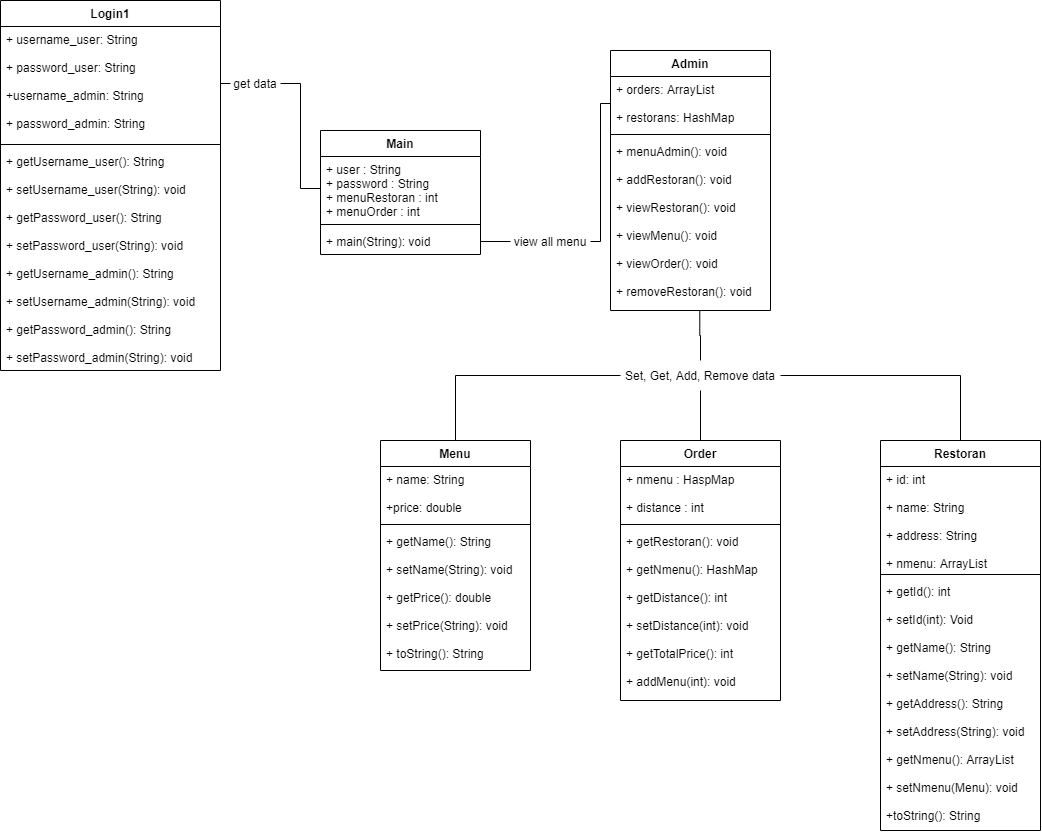

The diagram above was exported from draw.io. Its source (the exported page's mxGraphModel, read from the mxfile embedded in the PNG):
<mxGraphModel dx="1440" dy="677" grid="1" gridSize="10" guides="1" tooltips="1" connect="1" arrows="1" fold="1" page="1" pageScale="1" pageWidth="850" pageHeight="1100" math="0" shadow="0">
  <root>
    <mxCell id="0" />
    <mxCell id="1" parent="0" />
    <mxCell id="24uc9b9jZ3Hnef9k7WBT-8" value="Order" style="swimlane;fontStyle=1;align=center;verticalAlign=top;childLayout=stackLayout;horizontal=1;startSize=26;horizontalStack=0;resizeParent=1;resizeParentMax=0;resizeLast=0;collapsible=1;marginBottom=0;" parent="1" vertex="1">
      <mxGeometry x="640" y="500" width="160" height="260" as="geometry" />
    </mxCell>
    <mxCell id="24uc9b9jZ3Hnef9k7WBT-9" value="+ nmenu : HaspMap&#10;&#10;+ distance : int&#10;&#10;" style="text;strokeColor=none;fillColor=none;align=left;verticalAlign=top;spacingLeft=4;spacingRight=4;overflow=hidden;rotatable=0;points=[[0,0.5],[1,0.5]];portConstraint=eastwest;" parent="24uc9b9jZ3Hnef9k7WBT-8" vertex="1">
      <mxGeometry y="26" width="160" height="54" as="geometry" />
    </mxCell>
    <mxCell id="24uc9b9jZ3Hnef9k7WBT-10" value="" style="line;strokeWidth=1;fillColor=none;align=left;verticalAlign=middle;spacingTop=-1;spacingLeft=3;spacingRight=3;rotatable=0;labelPosition=right;points=[];portConstraint=eastwest;" parent="24uc9b9jZ3Hnef9k7WBT-8" vertex="1">
      <mxGeometry y="80" width="160" height="8" as="geometry" />
    </mxCell>
    <mxCell id="24uc9b9jZ3Hnef9k7WBT-11" value="+ getRestoran(): void&#10;&#10;+ getNmenu(): HashMap&#10;&#10;+ getDistance(): int&#10;&#10;+ setDistance(int): void&#10;&#10;+ getTotalPrice(): int&#10;&#10;+ addMenu(int): void&#10;&#10;" style="text;strokeColor=none;fillColor=none;align=left;verticalAlign=top;spacingLeft=4;spacingRight=4;overflow=hidden;rotatable=0;points=[[0,0.5],[1,0.5]];portConstraint=eastwest;" parent="24uc9b9jZ3Hnef9k7WBT-8" vertex="1">
      <mxGeometry y="88" width="160" height="172" as="geometry" />
    </mxCell>
    <mxCell id="24uc9b9jZ3Hnef9k7WBT-14" value="Main" style="swimlane;fontStyle=1;align=center;verticalAlign=top;childLayout=stackLayout;horizontal=1;startSize=26;horizontalStack=0;resizeParent=1;resizeParentMax=0;resizeLast=0;collapsible=1;marginBottom=0;" parent="1" vertex="1">
      <mxGeometry x="340" y="190" width="160" height="124" as="geometry" />
    </mxCell>
    <mxCell id="24uc9b9jZ3Hnef9k7WBT-15" value="+ user : String&#10;+ password : String&#10;+ menuRestoran : int&#10;+ menuOrder : int&#10;&#10;&#10;" style="text;strokeColor=none;fillColor=none;align=left;verticalAlign=top;spacingLeft=4;spacingRight=4;overflow=hidden;rotatable=0;points=[[0,0.5],[1,0.5]];portConstraint=eastwest;" parent="24uc9b9jZ3Hnef9k7WBT-14" vertex="1">
      <mxGeometry y="26" width="160" height="64" as="geometry" />
    </mxCell>
    <mxCell id="24uc9b9jZ3Hnef9k7WBT-16" value="" style="line;strokeWidth=1;fillColor=none;align=left;verticalAlign=middle;spacingTop=-1;spacingLeft=3;spacingRight=3;rotatable=0;labelPosition=right;points=[];portConstraint=eastwest;" parent="24uc9b9jZ3Hnef9k7WBT-14" vertex="1">
      <mxGeometry y="90" width="160" height="8" as="geometry" />
    </mxCell>
    <mxCell id="24uc9b9jZ3Hnef9k7WBT-17" value="+ main(String): void" style="text;strokeColor=none;fillColor=none;align=left;verticalAlign=top;spacingLeft=4;spacingRight=4;overflow=hidden;rotatable=0;points=[[0,0.5],[1,0.5]];portConstraint=eastwest;" parent="24uc9b9jZ3Hnef9k7WBT-14" vertex="1">
      <mxGeometry y="98" width="160" height="26" as="geometry" />
    </mxCell>
    <mxCell id="24uc9b9jZ3Hnef9k7WBT-18" value="Menu" style="swimlane;fontStyle=1;align=center;verticalAlign=top;childLayout=stackLayout;horizontal=1;startSize=26;horizontalStack=0;resizeParent=1;resizeParentMax=0;resizeLast=0;collapsible=1;marginBottom=0;" parent="1" vertex="1">
      <mxGeometry x="400" y="500" width="150" height="230" as="geometry" />
    </mxCell>
    <mxCell id="24uc9b9jZ3Hnef9k7WBT-19" value="+ name: String&#10;&#10;+price: double" style="text;strokeColor=none;fillColor=none;align=left;verticalAlign=top;spacingLeft=4;spacingRight=4;overflow=hidden;rotatable=0;points=[[0,0.5],[1,0.5]];portConstraint=eastwest;" parent="24uc9b9jZ3Hnef9k7WBT-18" vertex="1">
      <mxGeometry y="26" width="150" height="54" as="geometry" />
    </mxCell>
    <mxCell id="24uc9b9jZ3Hnef9k7WBT-20" value="" style="line;strokeWidth=1;fillColor=none;align=left;verticalAlign=middle;spacingTop=-1;spacingLeft=3;spacingRight=3;rotatable=0;labelPosition=right;points=[];portConstraint=eastwest;" parent="24uc9b9jZ3Hnef9k7WBT-18" vertex="1">
      <mxGeometry y="80" width="150" height="8" as="geometry" />
    </mxCell>
    <mxCell id="24uc9b9jZ3Hnef9k7WBT-21" value="+ getName(): String&#10;&#10;+ setName(String): void&#10;&#10;+ getPrice(): double&#10;&#10;+ setPrice(String): void&#10;&#10;+ toString(): String" style="text;strokeColor=none;fillColor=none;align=left;verticalAlign=top;spacingLeft=4;spacingRight=4;overflow=hidden;rotatable=0;points=[[0,0.5],[1,0.5]];portConstraint=eastwest;" parent="24uc9b9jZ3Hnef9k7WBT-18" vertex="1">
      <mxGeometry y="88" width="150" height="142" as="geometry" />
    </mxCell>
    <mxCell id="24uc9b9jZ3Hnef9k7WBT-22" value="Admin" style="swimlane;fontStyle=1;align=center;verticalAlign=top;childLayout=stackLayout;horizontal=1;startSize=26;horizontalStack=0;resizeParent=1;resizeParentMax=0;resizeLast=0;collapsible=1;marginBottom=0;" parent="1" vertex="1">
      <mxGeometry x="630" y="110" width="160" height="260" as="geometry" />
    </mxCell>
    <mxCell id="24uc9b9jZ3Hnef9k7WBT-23" value="+ orders: ArrayList&#10;&#10;+ restorans: HashMap" style="text;strokeColor=none;fillColor=none;align=left;verticalAlign=top;spacingLeft=4;spacingRight=4;overflow=hidden;rotatable=0;points=[[0,0.5],[1,0.5]];portConstraint=eastwest;" parent="24uc9b9jZ3Hnef9k7WBT-22" vertex="1">
      <mxGeometry y="26" width="160" height="54" as="geometry" />
    </mxCell>
    <mxCell id="24uc9b9jZ3Hnef9k7WBT-24" value="" style="line;strokeWidth=1;fillColor=none;align=left;verticalAlign=middle;spacingTop=-1;spacingLeft=3;spacingRight=3;rotatable=0;labelPosition=right;points=[];portConstraint=eastwest;" parent="24uc9b9jZ3Hnef9k7WBT-22" vertex="1">
      <mxGeometry y="80" width="160" height="8" as="geometry" />
    </mxCell>
    <mxCell id="24uc9b9jZ3Hnef9k7WBT-25" value="+ menuAdmin(): void&#10;&#10;+ addRestoran(): void&#10;&#10;+ viewRestoran(): void&#10;&#10;+ viewMenu(): void&#10;&#10;+ viewOrder(): void&#10;&#10;+ removeRestoran(): void" style="text;strokeColor=none;fillColor=none;align=left;verticalAlign=top;spacingLeft=4;spacingRight=4;overflow=hidden;rotatable=0;points=[[0,0.5],[1,0.5]];portConstraint=eastwest;" parent="24uc9b9jZ3Hnef9k7WBT-22" vertex="1">
      <mxGeometry y="88" width="160" height="172" as="geometry" />
    </mxCell>
    <mxCell id="24uc9b9jZ3Hnef9k7WBT-26" value="Login1" style="swimlane;fontStyle=1;align=center;verticalAlign=top;childLayout=stackLayout;horizontal=1;startSize=26;horizontalStack=0;resizeParent=1;resizeParentMax=0;resizeLast=0;collapsible=1;marginBottom=0;" parent="1" vertex="1">
      <mxGeometry x="20" y="60" width="220" height="370" as="geometry" />
    </mxCell>
    <mxCell id="24uc9b9jZ3Hnef9k7WBT-27" value="+ username_user: String&#10;&#10;+ password_user: String&#10;&#10;+username_admin: String&#10;&#10;+ password_admin: String" style="text;strokeColor=none;fillColor=none;align=left;verticalAlign=top;spacingLeft=4;spacingRight=4;overflow=hidden;rotatable=0;points=[[0,0.5],[1,0.5]];portConstraint=eastwest;" parent="24uc9b9jZ3Hnef9k7WBT-26" vertex="1">
      <mxGeometry y="26" width="220" height="114" as="geometry" />
    </mxCell>
    <mxCell id="24uc9b9jZ3Hnef9k7WBT-28" value="" style="line;strokeWidth=1;fillColor=none;align=left;verticalAlign=middle;spacingTop=-1;spacingLeft=3;spacingRight=3;rotatable=0;labelPosition=right;points=[];portConstraint=eastwest;" parent="24uc9b9jZ3Hnef9k7WBT-26" vertex="1">
      <mxGeometry y="140" width="220" height="8" as="geometry" />
    </mxCell>
    <mxCell id="24uc9b9jZ3Hnef9k7WBT-29" value="+ getUsername_user(): String&#10;&#10;+ setUsername_user(String): void&#10;&#10;+ getPassword_user(): String&#10;&#10;+ setPassword_user(String): void&#10;&#10;+ getUsername_admin(): String&#10;&#10;+ setUsername_admin(String): void&#10;&#10;+ getPassword_admin(): String&#10;&#10;+ setPassword_admin(String): void" style="text;strokeColor=none;fillColor=none;align=left;verticalAlign=top;spacingLeft=4;spacingRight=4;overflow=hidden;rotatable=0;points=[[0,0.5],[1,0.5]];portConstraint=eastwest;fontStyle=0" parent="24uc9b9jZ3Hnef9k7WBT-26" vertex="1">
      <mxGeometry y="148" width="220" height="222" as="geometry" />
    </mxCell>
    <mxCell id="24uc9b9jZ3Hnef9k7WBT-30" value="Restoran" style="swimlane;fontStyle=1;align=center;verticalAlign=top;childLayout=stackLayout;horizontal=1;startSize=26;horizontalStack=0;resizeParent=1;resizeParentMax=0;resizeLast=0;collapsible=1;marginBottom=0;" parent="1" vertex="1">
      <mxGeometry x="900" y="500" width="160" height="390" as="geometry" />
    </mxCell>
    <mxCell id="24uc9b9jZ3Hnef9k7WBT-31" value="+ id: int&#10;&#10;+ name: String&#10;&#10;+ address: String&#10;&#10;+ nmenu: ArrayList" style="text;strokeColor=none;fillColor=none;align=left;verticalAlign=top;spacingLeft=4;spacingRight=4;overflow=hidden;rotatable=0;points=[[0,0.5],[1,0.5]];portConstraint=eastwest;" parent="24uc9b9jZ3Hnef9k7WBT-30" vertex="1">
      <mxGeometry y="26" width="160" height="104" as="geometry" />
    </mxCell>
    <mxCell id="24uc9b9jZ3Hnef9k7WBT-32" value="" style="line;strokeWidth=1;fillColor=none;align=left;verticalAlign=middle;spacingTop=-1;spacingLeft=3;spacingRight=3;rotatable=0;labelPosition=right;points=[];portConstraint=eastwest;" parent="24uc9b9jZ3Hnef9k7WBT-30" vertex="1">
      <mxGeometry y="130" width="160" height="8" as="geometry" />
    </mxCell>
    <mxCell id="24uc9b9jZ3Hnef9k7WBT-33" value="+ getId(): int&#10;&#10;+ setId(int): Void&#10;&#10;+ getName(): String&#10;&#10;+ setName(String): void&#10;&#10;+ getAddress(): String&#10;&#10;+ setAddress(String): void&#10;&#10;+ getNmenu(): ArrayList&#10;&#10;+ setNmenu(Menu): void&#10;&#10;+toString(): String" style="text;strokeColor=none;fillColor=none;align=left;verticalAlign=top;spacingLeft=4;spacingRight=4;overflow=hidden;rotatable=0;points=[[0,0.5],[1,0.5]];portConstraint=eastwest;" parent="24uc9b9jZ3Hnef9k7WBT-30" vertex="1">
      <mxGeometry y="138" width="160" height="252" as="geometry" />
    </mxCell>
    <mxCell id="26UR--5nsSAQcalHNqZ9-2" style="edgeStyle=orthogonalEdgeStyle;rounded=0;orthogonalLoop=1;jettySize=auto;html=1;exitX=1;exitY=0.5;exitDx=0;exitDy=0;entryX=0;entryY=0.5;entryDx=0;entryDy=0;endArrow=none;endFill=0;" parent="1" source="g7C3gEi9c644UeJN2_dq-6" target="24uc9b9jZ3Hnef9k7WBT-15" edge="1">
      <mxGeometry relative="1" as="geometry">
        <Array as="points">
          <mxPoint x="320" y="143" />
          <mxPoint x="320" y="248" />
        </Array>
      </mxGeometry>
    </mxCell>
    <mxCell id="26UR--5nsSAQcalHNqZ9-3" style="edgeStyle=orthogonalEdgeStyle;rounded=0;orthogonalLoop=1;jettySize=auto;html=1;exitX=1;exitY=0.5;exitDx=0;exitDy=0;endArrow=none;endFill=0;" parent="1" source="g7C3gEi9c644UeJN2_dq-8" target="24uc9b9jZ3Hnef9k7WBT-23" edge="1">
      <mxGeometry relative="1" as="geometry">
        <Array as="points">
          <mxPoint x="620" y="301" />
          <mxPoint x="620" y="163" />
        </Array>
      </mxGeometry>
    </mxCell>
    <mxCell id="26UR--5nsSAQcalHNqZ9-6" style="edgeStyle=orthogonalEdgeStyle;rounded=0;orthogonalLoop=1;jettySize=auto;html=1;exitX=0.5;exitY=0;exitDx=0;exitDy=0;entryX=0.558;entryY=1.002;entryDx=0;entryDy=0;entryPerimeter=0;endArrow=none;endFill=0;" parent="1" source="g7C3gEi9c644UeJN2_dq-12" target="24uc9b9jZ3Hnef9k7WBT-25" edge="1">
      <mxGeometry relative="1" as="geometry" />
    </mxCell>
    <mxCell id="g7C3gEi9c644UeJN2_dq-7" value="" style="edgeStyle=orthogonalEdgeStyle;rounded=0;orthogonalLoop=1;jettySize=auto;html=1;exitX=1;exitY=0.5;exitDx=0;exitDy=0;entryX=0;entryY=0.5;entryDx=0;entryDy=0;endArrow=none;endFill=0;" parent="1" source="24uc9b9jZ3Hnef9k7WBT-27" target="g7C3gEi9c644UeJN2_dq-6" edge="1">
      <mxGeometry relative="1" as="geometry">
        <mxPoint x="240" y="143" as="sourcePoint" />
        <mxPoint x="340" y="248" as="targetPoint" />
        <Array as="points" />
      </mxGeometry>
    </mxCell>
    <mxCell id="g7C3gEi9c644UeJN2_dq-6" value="get data" style="text;html=1;align=center;verticalAlign=middle;whiteSpace=wrap;rounded=0;" parent="1" vertex="1">
      <mxGeometry x="250" y="128" width="50" height="30" as="geometry" />
    </mxCell>
    <mxCell id="g7C3gEi9c644UeJN2_dq-8" value="view all menu" style="text;html=1;align=center;verticalAlign=middle;whiteSpace=wrap;rounded=0;" parent="1" vertex="1">
      <mxGeometry x="530" y="286" width="80" height="30" as="geometry" />
    </mxCell>
    <mxCell id="g7C3gEi9c644UeJN2_dq-13" value="" style="edgeStyle=orthogonalEdgeStyle;rounded=0;orthogonalLoop=1;jettySize=auto;html=1;exitX=0.5;exitY=0;exitDx=0;exitDy=0;entryX=0.5;entryY=1;entryDx=0;entryDy=0;endArrow=none;endFill=0;" parent="1" source="24uc9b9jZ3Hnef9k7WBT-8" target="g7C3gEi9c644UeJN2_dq-12" edge="1">
      <mxGeometry relative="1" as="geometry">
        <mxPoint x="720" y="500" as="sourcePoint" />
        <mxPoint x="719" y="370" as="targetPoint" />
      </mxGeometry>
    </mxCell>
    <mxCell id="g7C3gEi9c644UeJN2_dq-14" style="edgeStyle=orthogonalEdgeStyle;rounded=0;orthogonalLoop=1;jettySize=auto;html=1;exitX=0;exitY=0.5;exitDx=0;exitDy=0;endArrow=none;endFill=0;" parent="1" source="g7C3gEi9c644UeJN2_dq-12" target="24uc9b9jZ3Hnef9k7WBT-18" edge="1">
      <mxGeometry relative="1" as="geometry" />
    </mxCell>
    <mxCell id="g7C3gEi9c644UeJN2_dq-15" style="edgeStyle=orthogonalEdgeStyle;rounded=0;orthogonalLoop=1;jettySize=auto;html=1;exitX=1;exitY=0.5;exitDx=0;exitDy=0;entryX=0.5;entryY=0;entryDx=0;entryDy=0;startArrow=none;startFill=0;endArrow=none;endFill=0;" parent="1" source="g7C3gEi9c644UeJN2_dq-12" target="24uc9b9jZ3Hnef9k7WBT-30" edge="1">
      <mxGeometry relative="1" as="geometry" />
    </mxCell>
    <mxCell id="g7C3gEi9c644UeJN2_dq-12" value="Set, Get, Add, Remove data" style="text;html=1;align=center;verticalAlign=middle;whiteSpace=wrap;rounded=0;" parent="1" vertex="1">
      <mxGeometry x="640" y="420" width="160" height="30" as="geometry" />
    </mxCell>
    <mxCell id="g7C3gEi9c644UeJN2_dq-16" style="edgeStyle=orthogonalEdgeStyle;rounded=0;orthogonalLoop=1;jettySize=auto;html=1;exitX=1;exitY=0.5;exitDx=0;exitDy=0;endArrow=none;endFill=0;" parent="1" source="24uc9b9jZ3Hnef9k7WBT-17" target="g7C3gEi9c644UeJN2_dq-8" edge="1">
      <mxGeometry relative="1" as="geometry" />
    </mxCell>
  </root>
</mxGraphModel>